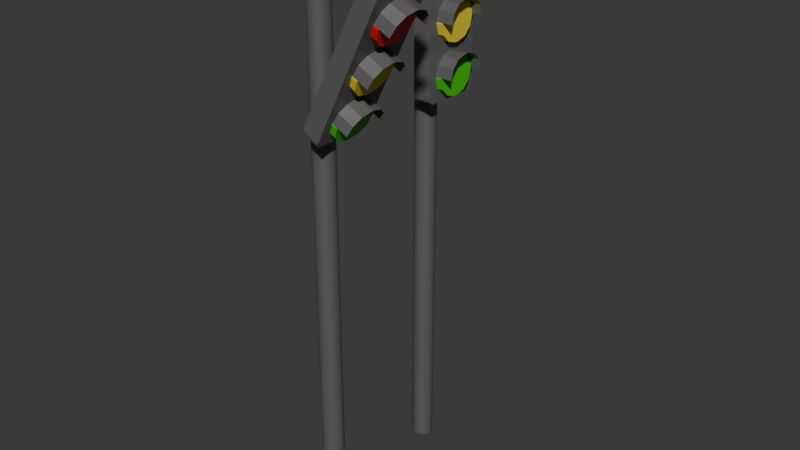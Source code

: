 # Source: traffic_light_1_2.blend  (saved by Blender 4.2.67; exported with 4.5.12 LTS)
import bpy
from mathutils import Matrix  # noqa: F401  (used for matrix-valued properties, if any)

bpy.ops.wm.read_factory_settings(use_empty=True)
scene = bpy.context.scene
scene.name = 'Scene'

# ---- collections
col_collection = bpy.data.collections.new('Collection'); scene.collection.children.link(col_collection)

# ---- materials (node trees are filled in below, after node groups)
mat_material_002 = bpy.data.materials.new('Material.002')
mat_material_003 = bpy.data.materials.new('Material.003')
mat_material_004 = bpy.data.materials.new('Material.004')
mat_material_005 = bpy.data.materials.new('Material.005')
mat_material_006 = bpy.data.materials.new('Material.006')
mat_material_007 = bpy.data.materials.new('Material.007')
mat_material_008 = bpy.data.materials.new('Material.008')
mat_material_009 = bpy.data.materials.new('Material.009')

# ---- material node trees
mat_material_002.use_nodes = True; mat_material_002.node_tree.nodes.clear()
_N = mat_material_002.node_tree.nodes; _L = mat_material_002.node_tree.links
n0 = _N.new('ShaderNodeBsdfPrincipled'); n0.name = 'Principled BSDF'; n0.location = (10, 300)
n0.inputs[0].default_value = (0.1348, 0.1348, 0.1348, 1.0)
n0.inputs[1].default_value = 0.2
n1 = _N.new('ShaderNodeOutputMaterial'); n1.name = 'Material Output'; n1.location = (300, 300)
_L.new(n0.outputs[0], n1.inputs[0])
n1.is_active_output = True
mat_material_003.use_nodes = True; mat_material_003.node_tree.nodes.clear()
_N = mat_material_003.node_tree.nodes; _L = mat_material_003.node_tree.links
n0 = _N.new('ShaderNodeBsdfPrincipled'); n0.name = 'Principled BSDF'; n0.location = (10, 300)
n0.inputs[0].default_value = (0.05212, 0.5306, 0.01256, 1.0)
n1 = _N.new('ShaderNodeOutputMaterial'); n1.name = 'Material Output'; n1.location = (300, 300)
_L.new(n0.outputs[0], n1.inputs[0])
n1.is_active_output = True
mat_material_004.use_nodes = True; mat_material_004.node_tree.nodes.clear()
_N = mat_material_004.node_tree.nodes; _L = mat_material_004.node_tree.links
n0 = _N.new('ShaderNodeBsdfPrincipled'); n0.name = 'Principled BSDF'; n0.location = (10, 300)
n0.inputs[0].default_value = (0.8002, 0.6385, 0.0425, 1.0)
n1 = _N.new('ShaderNodeOutputMaterial'); n1.name = 'Material Output'; n1.location = (300, 300)
_L.new(n0.outputs[0], n1.inputs[0])
n1.is_active_output = True
mat_material_005.use_nodes = True; mat_material_005.node_tree.nodes.clear()
_N = mat_material_005.node_tree.nodes; _L = mat_material_005.node_tree.links
n0 = _N.new('ShaderNodeBsdfPrincipled'); n0.name = 'Principled BSDF'; n0.location = (10, 300)
n0.inputs[0].default_value = (0.8003, 0.01398, 0.01473, 1.0)
n1 = _N.new('ShaderNodeOutputMaterial'); n1.name = 'Material Output'; n1.location = (300, 300)
_L.new(n0.outputs[0], n1.inputs[0])
n1.is_active_output = True
mat_material_006.use_nodes = True; mat_material_006.node_tree.nodes.clear()
_N = mat_material_006.node_tree.nodes; _L = mat_material_006.node_tree.links
n0 = _N.new('ShaderNodeBsdfPrincipled'); n0.name = 'Principled BSDF'; n0.location = (10, 300)
n0.inputs[0].default_value = (0.1348, 0.1348, 0.1348, 1.0)
n0.inputs[1].default_value = 0.2
n1 = _N.new('ShaderNodeOutputMaterial'); n1.name = 'Material Output'; n1.location = (300, 300)
_L.new(n0.outputs[0], n1.inputs[0])
n1.is_active_output = True
mat_material_007.use_nodes = True; mat_material_007.node_tree.nodes.clear()
_N = mat_material_007.node_tree.nodes; _L = mat_material_007.node_tree.links
n0 = _N.new('ShaderNodeBsdfPrincipled'); n0.name = 'Principled BSDF'; n0.location = (10, 300)
n0.inputs[0].default_value = (0.05212, 0.5306, 0.01256, 1.0)
n1 = _N.new('ShaderNodeOutputMaterial'); n1.name = 'Material Output'; n1.location = (300, 300)
_L.new(n0.outputs[0], n1.inputs[0])
n1.is_active_output = True
mat_material_008.use_nodes = True; mat_material_008.node_tree.nodes.clear()
_N = mat_material_008.node_tree.nodes; _L = mat_material_008.node_tree.links
n0 = _N.new('ShaderNodeBsdfPrincipled'); n0.name = 'Principled BSDF'; n0.location = (10, 300)
n0.inputs[0].default_value = (0.8002, 0.6385, 0.0425, 1.0)
n1 = _N.new('ShaderNodeOutputMaterial'); n1.name = 'Material Output'; n1.location = (300, 300)
_L.new(n0.outputs[0], n1.inputs[0])
n1.is_active_output = True
mat_material_009.use_nodes = True; mat_material_009.node_tree.nodes.clear()
_N = mat_material_009.node_tree.nodes; _L = mat_material_009.node_tree.links
n0 = _N.new('ShaderNodeBsdfPrincipled'); n0.name = 'Principled BSDF'; n0.location = (10, 300)
n0.inputs[0].default_value = (0.8003, 0.01398, 0.01473, 1.0)
n1 = _N.new('ShaderNodeOutputMaterial'); n1.name = 'Material Output'; n1.location = (300, 300)
_L.new(n0.outputs[0], n1.inputs[0])
n1.is_active_output = True

# ---- world
world_world = bpy.data.worlds.new('World'); scene.world = world_world
world_world.use_nodes = True; world_world.node_tree.nodes.clear()
_N = world_world.node_tree.nodes; _L = world_world.node_tree.links
n0 = _N.new('ShaderNodeOutputWorld'); n0.name = 'World Output'; n0.location = (300, 300)
n1 = _N.new('ShaderNodeBackground'); n1.name = 'Background'; n1.location = (10, 300)
n1.inputs[0].default_value = (0.05088, 0.05088, 0.05088, 1.0)
_L.new(n1.outputs[0], n0.inputs[0])
n0.is_active_output = True
world_world.color = (0.05088, 0.05088, 0.05088)
world_world.sun_shadow_jitter_overblur = 0.0

# ---- meshes
me_cylinder = bpy.data.meshes.new('Cylinder')
me_cylinder.from_pydata([(1.577e-08, -0.3024, -1.0), (1.577e-08, -0.3024, 9.519), (-0.05899, -0.2965, -1.0), (-0.05899, -0.2965, 9.519), (-0.1157, -0.2793, -1.0), (-0.1157, -0.2793, 9.519), (-0.168, -0.2514, -1.0), (-0.168, -0.2514, 9.519), (-0.2138, -0.2138, -1.0), (-0.2138, -0.2138, 9.519), (-0.2514, -0.168, -1.0), (-0.2514, -0.168, 9.519), (-0.2793, -0.1157, -1.0), (-0.2793, -0.1157, 9.519), (-0.2965, -0.05899, -1.0), (-0.2965, -0.05899, 9.519), (-0.3024, 2.426e-09, -1.0), (-0.3024, 2.426e-09, 9.519), (-0.2965, 0.05899, -1.0), (-0.2965, 0.05899, 9.519), (-0.2793, 0.1157, -1.0), (-0.2793, 0.1157, 9.519), (-0.2514, 0.168, -1.0), (-0.2514, 0.168, 9.519), (-0.2138, 0.2138, -1.0), (-0.2138, 0.2138, 9.519), (-0.168, 0.2514, -1.0), (-0.168, 0.2514, 9.519), (-0.1157, 0.2793, -1.0), (-0.1157, 0.2793, 9.519), (-0.05899, 0.2965, -1.0), (-0.05899, 0.2965, 9.519), (1.577e-08, 0.3024, -1.0), (1.577e-08, 0.3024, 9.519), (0.05899, 0.2965, -1.0), (0.05899, 0.2965, 9.519), (0.1157, 0.2793, -1.0), (0.1157, 0.2793, 9.519), (0.168, 0.2514, -1.0), (0.168, 0.2514, 9.519), (0.2138, 0.2138, -1.0), (0.2138, 0.2138, 9.519), (0.2514, 0.168, -1.0), (0.2514, 0.168, 9.519), (0.2793, 0.1157, -1.0), (0.2793, 0.1157, 9.519), (0.2965, 0.05899, -1.0), (0.2965, 0.05899, 9.519), (0.3024, 2.426e-09, -1.0), (0.3024, 2.426e-09, 9.519), (0.2965, -0.05899, -1.0), (0.2965, -0.05899, 9.519), (0.2793, -0.1157, -1.0), (0.2793, -0.1157, 9.519), (0.2514, -0.168, -1.0), (0.2514, -0.168, 9.519), (0.2138, -0.2138, -1.0), (0.2138, -0.2138, 9.519), (0.168, -0.2514, -1.0), (0.168, -0.2514, 9.519), (0.1157, -0.2793, -1.0), (0.1157, -0.2793, 9.519), (0.05899, -0.2965, -1.0), (0.05899, -0.2965, 9.519)], [], [(0, 1, 3, 2), (2, 3, 5, 4), (4, 5, 7, 6), (6, 7, 9, 8), (8, 9, 11, 10), (10, 11, 13, 12), (12, 13, 15, 14), (14, 15, 17, 16), (16, 17, 19, 18), (18, 19, 21, 20), (20, 21, 23, 22), (22, 23, 25, 24), (24, 25, 27, 26), (26, 27, 29, 28), (28, 29, 31, 30), (30, 31, 33, 32), (32, 33, 35, 34), (34, 35, 37, 36), (36, 37, 39, 38), (38, 39, 41, 40), (40, 41, 43, 42), (42, 43, 45, 44), (44, 45, 47, 46), (46, 47, 49, 48), (48, 49, 51, 50), (50, 51, 53, 52), (52, 53, 55, 54), (54, 55, 57, 56), (56, 57, 59, 58), (58, 59, 61, 60), (3, 1, 63, 61, 59, 57, 55, 53, 51, 49, 47, 45, 43, 41, 39, 37, 35, 33, 31, 29, 27, 25, 23, 21, 19, 17, 15, 13, 11, 9, 7, 5), (60, 61, 63, 62), (62, 63, 1, 0), (0, 2, 4, 6, 8, 10, 12, 14, 16, 18, 20, 22, 24, 26, 28, 30, 32, 34, 36, 38, 40, 42, 44, 46, 48, 50, 52, 54, 56, 58, 60, 62)])
_uv = me_cylinder.uv_layers.new(name='UVMap')
_uv.uv.foreach_set('vector', [1.0, 0.5, 1.0, 1.0, 0.9688, 1.0, 0.9688, 0.5, 0.9688, 0.5, 0.9688, 1.0, 0.9375, 1.0, 0.9375, 0.5, 0.9375, 0.5, 0.9375, 1.0, 0.9062, 1.0, 0.9062, 0.5, 0.9062, 0.5, 0.9062, 1.0, 0.875, 1.0, 0.875, 0.5, 0.875, 0.5, 0.875, 1.0, 0.8438, 1.0, 0.8438, 0.5, 0.8438, 0.5, 0.8438, 1.0, 0.8125, 1.0, 0.8125, 0.5, 0.8125, 0.5, 0.8125, 1.0, 0.7812, 1.0, 0.7812, 0.5, 0.7812, 0.5, 0.7812, 1.0, 0.75, 1.0, 0.75, 0.5, 0.75, 0.5, 0.75, 1.0, 0.7188, 1.0, 0.7188, 0.5, 0.7188, 0.5, 0.7188, 1.0, 0.6875, 1.0, 0.6875, 0.5, 0.6875, 0.5, 0.6875, 1.0, 0.6562, 1.0, 0.6562, 0.5, 0.6562, 0.5, 0.6562, 1.0, 0.625, 1.0, 0.625, 0.5, 0.625, 0.5, 0.625, 1.0, 0.5938, 1.0, 0.5938, 0.5, 0.5938, 0.5, 0.5938, 1.0, 0.5625, 1.0, 0.5625, 0.5, 0.5625, 0.5, 0.5625, 1.0, 0.5312, 1.0, 0.5312, 0.5, 0.5312, 0.5, 0.5312, 1.0, 0.5, 1.0, 0.5, 0.5, 0.5, 0.5, 0.5, 1.0, 0.4688, 1.0, 0.4688, 0.5, 0.4688, 0.5, 0.4688, 1.0, 0.4375, 1.0, 0.4375, 0.5, 0.4375, 0.5, 0.4375, 1.0, 0.4062, 1.0, 0.4062, 0.5, 0.4062, 0.5, 0.4062, 1.0, 0.375, 1.0, 0.375, 0.5, 0.375, 0.5, 0.375, 1.0, 0.3438, 1.0, 0.3438, 0.5, 0.3438, 0.5, 0.3438, 1.0, 0.3125, 1.0, 0.3125, 0.5, 0.3125, 0.5, 0.3125, 1.0, 0.2812, 1.0, 0.2812, 0.5, 0.2812, 0.5, 0.2812, 1.0, 0.25, 1.0, 0.25, 0.5, 0.25, 0.5, 0.25, 1.0, 0.2188, 1.0, 0.2188, 0.5, 0.2188, 0.5, 0.2188, 1.0, 0.1875, 1.0, 0.1875, 0.5, 0.1875, 0.5, 0.1875, 1.0, 0.1562, 1.0, 0.1562, 0.5, 0.1562, 0.5, 0.1562, 1.0, 0.125, 1.0, 0.125, 0.5, 0.125, 0.5, 0.125, 1.0, 0.09375, 1.0, 0.09375, 0.5, 0.09375, 0.5, 0.09375, 1.0, 0.0625, 1.0, 0.0625, 0.5, 0.2968, 0.4854, 0.25, 0.49, 0.2032, 0.4854, 0.1582, 0.4717, 0.1167, 0.4496, 0.08029, 0.4197, 0.05045, 0.3833, 0.02827, 0.3418, 0.01461, 0.2968, 0.01, 0.25, 0.01461, 0.2032, 0.02827, 0.1582, 0.05045, 0.1167, 0.08029, 0.08029, 0.1167, 0.05045, 0.1582, 0.02827, 0.2032, 0.01461, 0.25, 0.01, 0.2968, 0.01461, 0.3418, 0.02827, 0.3833, 0.05045, 0.4197, 0.08029, 0.4496, 0.1167, 0.4717, 0.1582, 0.4854, 0.2032, 0.49, 0.25, 0.4854, 0.2968, 0.4717, 0.3418, 0.4496, 0.3833, 0.4197, 0.4197, 0.3833, 0.4496, 0.3418, 0.4717, 0.0625, 0.5, 0.0625, 1.0, 0.03125, 1.0, 0.03125, 0.5, 0.03125, 0.5, 0.03125, 1.0, 0.0, 1.0, 0.0, 0.5, 0.75, 0.49, 0.7968, 0.4854, 0.8418, 0.4717, 0.8833, 0.4496, 0.9197, 0.4197, 0.9496, 0.3833, 0.9717, 0.3418, 0.9854, 0.2968, 0.99, 0.25, 0.9854, 0.2032, 0.9717, 0.1582, 0.9496, 0.1167, 0.9197, 0.08029, 0.8833, 0.05045, 0.8418, 0.02827, 0.7968, 0.01461, 0.75, 0.01, 0.7032, 0.01461, 0.6582, 0.02827, 0.6167, 0.05045, 0.5803, 0.08029, 0.5504, 0.1167, 0.5283, 0.1582, 0.5146, 0.2032, 0.51, 0.25, 0.5146, 0.2968, 0.5283, 0.3418, 0.5504, 0.3833, 0.5803, 0.4197, 0.6167, 0.4496, 0.6582, 0.4717, 0.7032, 0.4854])
me_cylinder.materials.append(mat_material_002)
me_cylinder.update()
me_cube_002 = bpy.data.meshes.new('Cube.002')
me_cube_002.from_pydata([(-0.08545, -0.2246, -0.498), (-0.08545, -0.7019, -0.0207), (-0.08545, -0.4632, -0.4341), (-0.08545, -0.6379, -0.2594), (-0.08545, -0.7019, 0.0207), (-0.08545, -0.2246, 0.498), (-0.08545, -0.6379, 0.2594), (-0.08545, -0.4632, 0.4341), (-0.08545, 0.3297, -0.0207), (-0.08545, -0.1476, -0.498), (-0.08545, 0.2657, -0.2594), (-0.08545, 0.09104, -0.4341), (-0.08545, -0.1476, 0.498), (-0.08545, 0.3297, 0.0207), (-0.08545, 0.09104, 0.4341), (-0.08545, 0.2657, 0.2594), (0.08545, -0.7019, -0.0207), (0.08545, -0.2246, -0.498), (0.08545, -0.6379, -0.2594), (0.08545, -0.4632, -0.4341), (0.08545, -0.2246, 0.498), (0.08545, -0.7019, 0.0207), (0.08545, -0.4632, 0.4341), (0.08545, -0.6379, 0.2594), (0.08545, -0.1476, -0.498), (0.08545, 0.3297, -0.0207), (0.08545, 0.09104, -0.4341), (0.08545, 0.2657, -0.2594), (0.08545, 0.3297, 0.0207), (0.08545, -0.1476, 0.498), (0.08545, 0.2657, 0.2594), (0.08545, 0.09104, 0.4341), (0.3484, -0.2246, 0.498), (0.3484, -0.7019, 0.0207), (0.3484, -0.4632, 0.4341), (0.3484, -0.6379, 0.2594), (0.3484, 0.3297, 0.0207), (0.3484, -0.1476, 0.498), (0.3484, 0.2657, 0.2594), (0.3484, 0.09104, 0.4341), (0.3483, -0.2246, 0.498), (0.3483, -0.7019, 0.0207), (0.3483, -0.4632, 0.4341), (0.3483, -0.6379, 0.2594), (0.3483, 0.3297, 0.0207), (0.3483, -0.1476, 0.498), (0.3483, 0.2657, 0.2594), (0.3483, 0.09104, 0.4341), (-0.08545, -0.2246, 0.6972), (-0.08545, -0.7019, 1.175), (-0.08545, -0.4632, 0.7612), (-0.08545, -0.6379, 0.9359), (-0.08545, -0.7019, 1.216), (-0.08545, -0.2246, 1.693), (-0.08545, -0.6379, 1.455), (-0.08545, -0.4632, 1.629), (-0.08545, 0.3297, 1.175), (-0.08545, -0.1476, 0.6972), (-0.08545, 0.2657, 0.9359), (-0.08545, 0.09104, 0.7612), (-0.08545, -0.1476, 1.693), (-0.08545, 0.3297, 1.216), (-0.08545, 0.09104, 1.629), (-0.08545, 0.2657, 1.455), (0.08545, -0.7019, 1.175), (0.08545, -0.2246, 0.6972), (0.08545, -0.6379, 0.9359), (0.08545, -0.4632, 0.7612), (0.08545, -0.2246, 1.693), (0.08545, -0.7019, 1.216), (0.08545, -0.4632, 1.629), (0.08545, -0.6379, 1.455), (0.08545, -0.1476, 0.6972), (0.08545, 0.3297, 1.175), (0.08545, 0.09104, 0.7612), (0.08545, 0.2657, 0.9359), (0.08545, 0.3297, 1.216), (0.08545, -0.1476, 1.693), (0.08545, 0.2657, 1.455), (0.08545, 0.09104, 1.629), (0.3484, -0.2246, 1.693), (0.3484, -0.7019, 1.216), (0.3484, -0.4632, 1.629), (0.3484, -0.6379, 1.455), (0.3484, 0.3297, 1.216), (0.3484, -0.1476, 1.693), (0.3484, 0.2657, 1.455), (0.3484, 0.09104, 1.629), (0.3483, -0.2246, 1.693), (0.3483, -0.7019, 1.216), (0.3483, -0.4632, 1.629), (0.3483, -0.6379, 1.455), (0.3483, 0.3297, 1.216), (0.3483, -0.1476, 1.693), (0.3483, 0.2657, 1.455), (0.3483, 0.09104, 1.629), (-0.08545, -0.2246, 1.892), (-0.08545, -0.7019, 2.37), (-0.08545, -0.4632, 1.956), (-0.08545, -0.6379, 2.131), (-0.08545, -0.7019, 2.411), (-0.08545, -0.2246, 2.888), (-0.08545, -0.6379, 2.65), (-0.08545, -0.4632, 2.824), (-0.08545, 0.3297, 2.37), (-0.08545, -0.1476, 1.892), (-0.08545, 0.2657, 2.131), (-0.08545, 0.09104, 1.956), (-0.08545, -0.1476, 2.888), (-0.08545, 0.3297, 2.411), (-0.08545, 0.09104, 2.824), (-0.08545, 0.2657, 2.65), (0.08545, -0.7019, 2.37), (0.08545, -0.2246, 1.892), (0.08545, -0.6379, 2.131), (0.08545, -0.4632, 1.956), (0.08545, -0.2246, 2.888), (0.08545, -0.7019, 2.411), (0.08545, -0.4632, 2.824), (0.08545, -0.6379, 2.65), (0.08545, -0.1476, 1.892), (0.08545, 0.3297, 2.37), (0.08545, 0.09104, 1.956), (0.08545, 0.2657, 2.131), (0.08545, 0.3297, 2.411), (0.08545, -0.1476, 2.888), (0.08545, 0.2657, 2.65), (0.08545, 0.09104, 2.824), (0.3484, -0.2246, 2.888), (0.3484, -0.7019, 2.411), (0.3484, -0.4632, 2.824), (0.3484, -0.6379, 2.65), (0.3484, 0.3297, 2.411), (0.3484, -0.1476, 2.888), (0.3484, 0.2657, 2.65), (0.3484, 0.09104, 2.824), (0.3483, -0.2246, 2.888), (0.3483, -0.7019, 2.411), (0.3483, -0.4632, 2.824), (0.3483, -0.6379, 2.65), (0.3483, 0.3297, 2.411), (0.3483, -0.1476, 2.888), (0.3483, 0.2657, 2.65), (0.3483, 0.09104, 2.824), (-0.4937, -0.7832, -0.5708), (-0.4937, -0.9012, -0.4527), (-0.4937, -0.8422, -0.5549), (-0.4937, -0.8854, -0.5117), (-0.4937, -0.9012, 2.975), (-0.4937, -0.7832, 3.093), (-0.4937, -0.8854, 3.034), (-0.4937, -0.8422, 3.077), (-0.4937, 0.5588, -0.4527), (-0.4937, 0.4407, -0.5708), (-0.4937, 0.543, -0.5117), (-0.4937, 0.4998, -0.5549), (-0.4937, 0.4407, 3.093), (-0.4937, 0.5588, 2.975), (-0.4937, 0.4998, 3.077), (-0.4937, 0.543, 3.034), (-0.06094, -0.9012, -0.4527), (-0.06094, -0.7832, -0.5708), (-0.06094, -0.8854, -0.5117), (-0.06094, -0.8422, -0.5549), (-0.06094, -0.7832, 3.093), (-0.06094, -0.9012, 2.975), (-0.06094, -0.8422, 3.077), (-0.06094, -0.8854, 3.034), (-0.06094, 0.4407, -0.5708), (-0.06094, 0.5588, -0.4527), (-0.06094, 0.4998, -0.5549), (-0.06094, 0.543, -0.5117), (-0.06094, 0.5588, 2.975), (-0.06094, 0.4407, 3.093), (-0.06094, 0.543, 3.034), (-0.06094, 0.4998, 3.077), (-2.007, 0.05367, 2.043), (-0.3427, 0.05367, 2.871), (-1.99, 0.04979, 2.008), (-0.3251, 0.04979, 2.836), (-1.973, 0.0383, 1.974), (-0.3083, 0.03829, 2.802), (-1.957, 0.01963, 1.943), (-0.2927, 0.01963, 2.771), (-1.944, -0.005486, 1.915), (-0.2791, -0.005486, 2.744), (-1.933, -0.03609, 1.893), (-0.2679, -0.03609, 2.721), (-1.924, -0.07101, 1.876), (-0.2596, -0.07101, 2.704), (-1.919, -0.1089, 1.866), (-0.2545, -0.1089, 2.694), (-1.917, -0.1483, 1.862), (-0.2527, -0.1483, 2.691), (-1.919, -0.1877, 1.866), (-0.2545, -0.1877, 2.694), (-1.924, -0.2256, 1.876), (-0.2596, -0.2256, 2.704), (-1.933, -0.2605, 1.893), (-0.2679, -0.2605, 2.721), (-1.944, -0.2911, 1.915), (-0.2791, -0.2911, 2.744), (-1.957, -0.3162, 1.943), (-0.2927, -0.3162, 2.771), (-1.973, -0.3349, 1.974), (-0.3083, -0.3349, 2.802), (-1.99, -0.3464, 2.008), (-0.3251, -0.3464, 2.836), (-2.007, -0.3503, 2.043), (-0.3427, -0.3503, 2.871), (-2.025, -0.3464, 2.079), (-0.3602, -0.3464, 2.907), (-2.042, -0.3349, 2.112), (-0.3771, -0.3349, 2.941), (-2.057, -0.3162, 2.144), (-0.3927, -0.3162, 2.972), (-2.071, -0.2911, 2.171), (-0.4063, -0.2911, 2.999), (-2.082, -0.2605, 2.194), (-0.4175, -0.2605, 3.022), (-2.09, -0.2256, 2.21), (-0.4258, -0.2256, 3.038), (-2.096, -0.1877, 2.221), (-0.4309, -0.1877, 3.049), (-2.097, -0.1483, 2.224), (-0.4327, -0.1483, 3.052), (-2.096, -0.1089, 2.221), (-0.4309, -0.1089, 3.049), (-2.09, -0.07101, 2.21), (-0.4258, -0.07101, 3.038), (-2.082, -0.03609, 2.194), (-0.4175, -0.03609, 3.022), (-2.071, -0.005486, 2.171), (-0.4063, -0.005486, 2.999), (-2.057, 0.01963, 2.144), (-0.3927, 0.01963, 2.972), (-2.042, 0.0383, 2.112), (-0.3771, 0.03829, 2.941), (-2.025, 0.04979, 2.079), (-0.3602, 0.04979, 2.907)], [], [(16, 21, 4, 1), (24, 26, 27, 25, 28, 30, 31, 29, 20, 22, 23, 21, 16, 18, 19, 17), (29, 12, 5, 20), (0, 2, 3, 1, 4, 6, 7, 5, 12, 14, 15, 13, 8, 10, 11, 9), (8, 13, 28, 25), (24, 9, 11, 26), (26, 11, 10, 27), (27, 10, 8, 25), (12, 29, 31, 14), (14, 31, 30, 15), (15, 30, 28, 13), (0, 17, 19, 2), (2, 19, 18, 3), (3, 18, 16, 1), (20, 5, 7, 22), (22, 7, 6, 23), (23, 6, 4, 21), (9, 24, 17, 0), (29, 20, 32, 37), (28, 30, 38, 36), (22, 23, 35, 34), (31, 29, 37, 39), (20, 22, 34, 32), (23, 21, 33, 35), (30, 31, 39, 38), (35, 33, 41, 43), (32, 34, 42, 40), (38, 39, 47, 46), (37, 32, 40, 45), (34, 35, 43, 42), (36, 38, 46, 44), (39, 37, 45, 47), (64, 69, 52, 49), (72, 74, 75, 73, 76, 78, 79, 77, 68, 70, 71, 69, 64, 66, 67, 65), (77, 60, 53, 68), (48, 50, 51, 49, 52, 54, 55, 53, 60, 62, 63, 61, 56, 58, 59, 57), (56, 61, 76, 73), (72, 57, 59, 74), (74, 59, 58, 75), (75, 58, 56, 73), (60, 77, 79, 62), (62, 79, 78, 63), (63, 78, 76, 61), (48, 65, 67, 50), (50, 67, 66, 51), (51, 66, 64, 49), (68, 53, 55, 70), (70, 55, 54, 71), (71, 54, 52, 69), (57, 72, 65, 48), (77, 68, 80, 85), (76, 78, 86, 84), (70, 71, 83, 82), (79, 77, 85, 87), (68, 70, 82, 80), (71, 69, 81, 83), (78, 79, 87, 86), (83, 81, 89, 91), (80, 82, 90, 88), (86, 87, 95, 94), (85, 80, 88, 93), (82, 83, 91, 90), (84, 86, 94, 92), (87, 85, 93, 95), (112, 117, 100, 97), (120, 122, 123, 121, 124, 126, 127, 125, 116, 118, 119, 117, 112, 114, 115, 113), (125, 108, 101, 116), (96, 98, 99, 97, 100, 102, 103, 101, 108, 110, 111, 109, 104, 106, 107, 105), (104, 109, 124, 121), (120, 105, 107, 122), (122, 107, 106, 123), (123, 106, 104, 121), (108, 125, 127, 110), (110, 127, 126, 111), (111, 126, 124, 109), (96, 113, 115, 98), (98, 115, 114, 99), (99, 114, 112, 97), (116, 101, 103, 118), (118, 103, 102, 119), (119, 102, 100, 117), (105, 120, 113, 96), (125, 116, 128, 133), (124, 126, 134, 132), (118, 119, 131, 130), (127, 125, 133, 135), (116, 118, 130, 128), (119, 117, 129, 131), (126, 127, 135, 134), (131, 129, 137, 139), (128, 130, 138, 136), (134, 135, 143, 142), (133, 128, 136, 141), (130, 131, 139, 138), (132, 134, 142, 140), (135, 133, 141, 143), (160, 165, 148, 145), (168, 170, 171, 169, 172, 174, 175, 173, 164, 166, 167, 165, 160, 162, 163, 161), (173, 156, 149, 164), (144, 146, 147, 145, 148, 150, 151, 149, 156, 158, 159, 157, 152, 154, 155, 153), (152, 157, 172, 169), (168, 153, 155, 170), (170, 155, 154, 171), (171, 154, 152, 169), (156, 173, 175, 158), (158, 175, 174, 159), (159, 174, 172, 157), (144, 161, 163, 146), (146, 163, 162, 147), (147, 162, 160, 145), (164, 149, 151, 166), (166, 151, 150, 167), (167, 150, 148, 165), (153, 168, 161, 144), (176, 177, 179, 178), (178, 179, 181, 180), (180, 181, 183, 182), (182, 183, 185, 184), (184, 185, 187, 186), (186, 187, 189, 188), (188, 189, 191, 190), (190, 191, 193, 192), (192, 193, 195, 194), (194, 195, 197, 196), (196, 197, 199, 198), (198, 199, 201, 200), (200, 201, 203, 202), (202, 203, 205, 204), (204, 205, 207, 206), (206, 207, 209, 208), (208, 209, 211, 210), (210, 211, 213, 212), (212, 213, 215, 214), (214, 215, 217, 216), (216, 217, 219, 218), (218, 219, 221, 220), (220, 221, 223, 222), (222, 223, 225, 224), (224, 225, 227, 226), (226, 227, 229, 228), (228, 229, 231, 230), (230, 231, 233, 232), (232, 233, 235, 234), (234, 235, 237, 236), (179, 177, 239, 237, 235, 233, 231, 229, 227, 225, 223, 221, 219, 217, 215, 213, 211, 209, 207, 205, 203, 201, 199, 197, 195, 193, 191, 189, 187, 185, 183, 181), (236, 237, 239, 238), (238, 239, 177, 176), (176, 178, 180, 182, 184, 186, 188, 190, 192, 194, 196, 198, 200, 202, 204, 206, 208, 210, 212, 214, 216, 218, 220, 222, 224, 226, 228, 230, 232, 234, 236, 238)])
me_cube_002.polygons.foreach_set('material_index', [1, 1, 0, 0, 1, 1, 1, 1, 0, 0, 0, 1, 1, 1, 0, 0, 0, 1, 0, 0, 0, 0, 0, 0, 0, 0, 0, 0, 0, 0, 0, 0, 2, 2, 0, 0, 2, 2, 2, 2, 0, 0, 0, 2, 2, 2, 0, 0, 0, 2, 0, 0, 0, 0, 0, 0, 0, 0, 0, 0, 0, 0, 0, 0, 3, 3, 0, 0, 3, 3, 3, 3, 0, 0, 0, 3, 3, 3, 0, 0, 0, 3, 0, 0, 0, 0, 0, 0, 0, 0, 0, 0, 0, 0, 0, 0, 0, 0, 0, 0, 0, 0, 0, 0, 0, 0, 0, 0, 0, 0, 0, 0, 0, 0, 0, 0, 0, 0, 0, 0, 0, 0, 0, 0, 0, 0, 0, 0, 0, 0, 0, 0, 0, 0, 0, 0, 0, 0, 0, 0, 0, 0, 0, 0, 0, 0, 0, 0])
_uv = me_cube_002.uv_layers.new(name='UVMap')
_uv.uv.foreach_set('vector', [0.4948, 0.75, 0.5052, 0.75, 0.5052, 1.0, 0.4948, 1.0, 0.375, 0.6157, 0.3911, 0.5578, 0.4349, 0.5155, 0.4948, 0.5, 0.5052, 0.5, 0.5651, 0.5155, 0.6089, 0.5578, 0.625, 0.6157, 0.625, 0.6343, 0.6089, 0.6922, 0.5651, 0.7345, 0.5052, 0.75, 0.4948, 0.75, 0.4349, 0.7345, 0.3911, 0.6922, 0.375, 0.6343, 0.625, 0.6157, 0.875, 0.6157, 0.875, 0.6343, 0.625, 0.6343, 0.375, 0.1157, 0.3911, 0.05784, 0.4349, 0.0155, 0.4948, 0.0, 0.5052, 0.0, 0.5651, 0.0155, 0.6089, 0.05784, 0.625, 0.1157, 0.625, 0.1343, 0.6089, 0.1922, 0.5651, 0.2345, 0.5052, 0.25, 0.4948, 0.25, 0.4349, 0.2345, 0.3911, 0.1922, 0.375, 0.1343, 0.4948, 0.25, 0.5052, 0.25, 0.5052, 0.5, 0.4948, 0.5, 0.375, 0.6157, 0.125, 0.6157, 0.125, 0.5578, 0.375, 0.5578, 0.375, 0.5578, 0.125, 0.5578, 0.125, 0.5, 0.375, 0.5, 0.375, 0.5, 0.375, 0.25, 0.4948, 0.25, 0.4948, 0.5, 0.875, 0.6157, 0.625, 0.6157, 0.625, 0.5, 0.875, 0.5, 0.625, 0.25, 0.625, 0.5, 0.5651, 0.5, 0.5651, 0.25, 0.5651, 0.25, 0.5651, 0.5, 0.5052, 0.5, 0.5052, 0.25, 0.125, 0.6343, 0.375, 0.6343, 0.375, 0.6922, 0.125, 0.6922, 0.125, 0.6922, 0.375, 0.6922, 0.375, 0.75, 0.125, 0.75, 0.375, 1.0, 0.375, 0.75, 0.4948, 0.75, 0.4948, 1.0, 0.625, 0.6343, 0.875, 0.6343, 0.875, 0.75, 0.625, 0.75, 0.625, 0.75, 0.625, 1.0, 0.5651, 1.0, 0.5651, 0.75, 0.5651, 0.75, 0.5651, 1.0, 0.5052, 1.0, 0.5052, 0.75, 0.125, 0.6157, 0.375, 0.6157, 0.375, 0.6343, 0.125, 0.6343, 0.625, 0.6157, 0.625, 0.6343, 0.625, 0.6343, 0.625, 0.6157, 0.5052, 0.5, 0.5651, 0.5155, 0.5651, 0.5155, 0.5052, 0.5, 0.6089, 0.6922, 0.5651, 0.7345, 0.5651, 0.7345, 0.6089, 0.6922, 0.6089, 0.5578, 0.625, 0.6157, 0.625, 0.6157, 0.6089, 0.5578, 0.625, 0.6343, 0.6089, 0.6922, 0.6089, 0.6922, 0.625, 0.6343, 0.5651, 0.7345, 0.5052, 0.75, 0.5052, 0.75, 0.5651, 0.7345, 0.5651, 0.5155, 0.6089, 0.5578, 0.6089, 0.5578, 0.5651, 0.5155, 0.5651, 0.7345, 0.5052, 0.75, 0.5052, 0.75, 0.5651, 0.7345, 0.625, 0.6343, 0.6089, 0.6922, 0.6089, 0.6922, 0.625, 0.6343, 0.5651, 0.5155, 0.6089, 0.5578, 0.6089, 0.5578, 0.5651, 0.5155, 0.625, 0.6157, 0.625, 0.6343, 0.625, 0.6343, 0.625, 0.6157, 0.6089, 0.6922, 0.5651, 0.7345, 0.5651, 0.7345, 0.6089, 0.6922, 0.5052, 0.5, 0.5651, 0.5155, 0.5651, 0.5155, 0.5052, 0.5, 0.6089, 0.5578, 0.625, 0.6157, 0.625, 0.6157, 0.6089, 0.5578, 0.4948, 0.75, 0.5052, 0.75, 0.5052, 1.0, 0.4948, 1.0, 0.375, 0.6157, 0.3911, 0.5578, 0.4349, 0.5155, 0.4948, 0.5, 0.5052, 0.5, 0.5651, 0.5155, 0.6089, 0.5578, 0.625, 0.6157, 0.625, 0.6343, 0.6089, 0.6922, 0.5651, 0.7345, 0.5052, 0.75, 0.4948, 0.75, 0.4349, 0.7345, 0.3911, 0.6922, 0.375, 0.6343, 0.625, 0.6157, 0.875, 0.6157, 0.875, 0.6343, 0.625, 0.6343, 0.375, 0.1157, 0.3911, 0.05784, 0.4349, 0.0155, 0.4948, 0.0, 0.5052, 0.0, 0.5651, 0.0155, 0.6089, 0.05784, 0.625, 0.1157, 0.625, 0.1343, 0.6089, 0.1922, 0.5651, 0.2345, 0.5052, 0.25, 0.4948, 0.25, 0.4349, 0.2345, 0.3911, 0.1922, 0.375, 0.1343, 0.4948, 0.25, 0.5052, 0.25, 0.5052, 0.5, 0.4948, 0.5, 0.375, 0.6157, 0.125, 0.6157, 0.125, 0.5578, 0.375, 0.5578, 0.375, 0.5578, 0.125, 0.5578, 0.125, 0.5, 0.375, 0.5, 0.375, 0.5, 0.375, 0.25, 0.4948, 0.25, 0.4948, 0.5, 0.875, 0.6157, 0.625, 0.6157, 0.625, 0.5, 0.875, 0.5, 0.625, 0.25, 0.625, 0.5, 0.5651, 0.5, 0.5651, 0.25, 0.5651, 0.25, 0.5651, 0.5, 0.5052, 0.5, 0.5052, 0.25, 0.125, 0.6343, 0.375, 0.6343, 0.375, 0.6922, 0.125, 0.6922, 0.125, 0.6922, 0.375, 0.6922, 0.375, 0.75, 0.125, 0.75, 0.375, 1.0, 0.375, 0.75, 0.4948, 0.75, 0.4948, 1.0, 0.625, 0.6343, 0.875, 0.6343, 0.875, 0.75, 0.625, 0.75, 0.625, 0.75, 0.625, 1.0, 0.5651, 1.0, 0.5651, 0.75, 0.5651, 0.75, 0.5651, 1.0, 0.5052, 1.0, 0.5052, 0.75, 0.125, 0.6157, 0.375, 0.6157, 0.375, 0.6343, 0.125, 0.6343, 0.625, 0.6157, 0.625, 0.6343, 0.625, 0.6343, 0.625, 0.6157, 0.5052, 0.5, 0.5651, 0.5155, 0.5651, 0.5155, 0.5052, 0.5, 0.6089, 0.6922, 0.5651, 0.7345, 0.5651, 0.7345, 0.6089, 0.6922, 0.6089, 0.5578, 0.625, 0.6157, 0.625, 0.6157, 0.6089, 0.5578, 0.625, 0.6343, 0.6089, 0.6922, 0.6089, 0.6922, 0.625, 0.6343, 0.5651, 0.7345, 0.5052, 0.75, 0.5052, 0.75, 0.5651, 0.7345, 0.5651, 0.5155, 0.6089, 0.5578, 0.6089, 0.5578, 0.5651, 0.5155, 0.5651, 0.7345, 0.5052, 0.75, 0.5052, 0.75, 0.5651, 0.7345, 0.625, 0.6343, 0.6089, 0.6922, 0.6089, 0.6922, 0.625, 0.6343, 0.5651, 0.5155, 0.6089, 0.5578, 0.6089, 0.5578, 0.5651, 0.5155, 0.625, 0.6157, 0.625, 0.6343, 0.625, 0.6343, 0.625, 0.6157, 0.6089, 0.6922, 0.5651, 0.7345, 0.5651, 0.7345, 0.6089, 0.6922, 0.5052, 0.5, 0.5651, 0.5155, 0.5651, 0.5155, 0.5052, 0.5, 0.6089, 0.5578, 0.625, 0.6157, 0.625, 0.6157, 0.6089, 0.5578, 0.4948, 0.75, 0.5052, 0.75, 0.5052, 1.0, 0.4948, 1.0, 0.375, 0.6157, 0.3911, 0.5578, 0.4349, 0.5155, 0.4948, 0.5, 0.5052, 0.5, 0.5651, 0.5155, 0.6089, 0.5578, 0.625, 0.6157, 0.625, 0.6343, 0.6089, 0.6922, 0.5651, 0.7345, 0.5052, 0.75, 0.4948, 0.75, 0.4349, 0.7345, 0.3911, 0.6922, 0.375, 0.6343, 0.625, 0.6157, 0.875, 0.6157, 0.875, 0.6343, 0.625, 0.6343, 0.375, 0.1157, 0.3911, 0.05784, 0.4349, 0.0155, 0.4948, 0.0, 0.5052, 0.0, 0.5651, 0.0155, 0.6089, 0.05784, 0.625, 0.1157, 0.625, 0.1343, 0.6089, 0.1922, 0.5651, 0.2345, 0.5052, 0.25, 0.4948, 0.25, 0.4349, 0.2345, 0.3911, 0.1922, 0.375, 0.1343, 0.4948, 0.25, 0.5052, 0.25, 0.5052, 0.5, 0.4948, 0.5, 0.375, 0.6157, 0.125, 0.6157, 0.125, 0.5578, 0.375, 0.5578, 0.375, 0.5578, 0.125, 0.5578, 0.125, 0.5, 0.375, 0.5, 0.375, 0.5, 0.375, 0.25, 0.4948, 0.25, 0.4948, 0.5, 0.875, 0.6157, 0.625, 0.6157, 0.625, 0.5, 0.875, 0.5, 0.625, 0.25, 0.625, 0.5, 0.5651, 0.5, 0.5651, 0.25, 0.5651, 0.25, 0.5651, 0.5, 0.5052, 0.5, 0.5052, 0.25, 0.125, 0.6343, 0.375, 0.6343, 0.375, 0.6922, 0.125, 0.6922, 0.125, 0.6922, 0.375, 0.6922, 0.375, 0.75, 0.125, 0.75, 0.375, 1.0, 0.375, 0.75, 0.4948, 0.75, 0.4948, 1.0, 0.625, 0.6343, 0.875, 0.6343, 0.875, 0.75, 0.625, 0.75, 0.625, 0.75, 0.625, 1.0, 0.5651, 1.0, 0.5651, 0.75, 0.5651, 0.75, 0.5651, 1.0, 0.5052, 1.0, 0.5052, 0.75, 0.125, 0.6157, 0.375, 0.6157, 0.375, 0.6343, 0.125, 0.6343, 0.625, 0.6157, 0.625, 0.6343, 0.625, 0.6343, 0.625, 0.6157, 0.5052, 0.5, 0.5651, 0.5155, 0.5651, 0.5155, 0.5052, 0.5, 0.6089, 0.6922, 0.5651, 0.7345, 0.5651, 0.7345, 0.6089, 0.6922, 0.6089, 0.5578, 0.625, 0.6157, 0.625, 0.6157, 0.6089, 0.5578, 0.625, 0.6343, 0.6089, 0.6922, 0.6089, 0.6922, 0.625, 0.6343, 0.5651, 0.7345, 0.5052, 0.75, 0.5052, 0.75, 0.5651, 0.7345, 0.5651, 0.5155, 0.6089, 0.5578, 0.6089, 0.5578, 0.5651, 0.5155, 0.5651, 0.7345, 0.5052, 0.75, 0.5052, 0.75, 0.5651, 0.7345, 0.625, 0.6343, 0.6089, 0.6922, 0.6089, 0.6922, 0.625, 0.6343, 0.5651, 0.5155, 0.6089, 0.5578, 0.6089, 0.5578, 0.5651, 0.5155, 0.625, 0.6157, 0.625, 0.6343, 0.625, 0.6343, 0.625, 0.6157, 0.6089, 0.6922, 0.5651, 0.7345, 0.5651, 0.7345, 0.6089, 0.6922, 0.5052, 0.5, 0.5651, 0.5155, 0.5651, 0.5155, 0.5052, 0.5, 0.6089, 0.5578, 0.625, 0.6157, 0.625, 0.6157, 0.6089, 0.5578, 0.3831, 0.75, 0.6169, 0.75, 0.6169, 1.0, 0.3831, 1.0, 0.375, 0.5202, 0.3761, 0.5101, 0.379, 0.5027, 0.3831, 0.5, 0.6169, 0.5, 0.621, 0.5027, 0.6239, 0.5101, 0.625, 0.5202, 0.625, 0.7298, 0.6239, 0.7399, 0.621, 0.7473, 0.6169, 0.75, 0.3831, 0.75, 0.379, 0.7473, 0.3761, 0.7399, 0.375, 0.7298, 0.625, 0.5202, 0.875, 0.5202, 0.875, 0.7298, 0.625, 0.7298, 0.375, 0.02022, 0.3761, 0.01011, 0.379, 0.002708, 0.3831, 0.0, 0.6169, 0.0, 0.621, 0.002708, 0.6239, 0.01011, 0.625, 0.02022, 0.625, 0.2298, 0.6239, 0.2399, 0.621, 0.2473, 0.6169, 0.25, 0.3831, 0.25, 0.379, 0.2473, 0.3761, 0.2399, 0.375, 0.2298, 0.3831, 0.25, 0.6169, 0.25, 0.6169, 0.5, 0.3831, 0.5, 0.375, 0.5202, 0.125, 0.5202, 0.125, 0.5101, 0.375, 0.5101, 0.375, 0.5101, 0.125, 0.5101, 0.125, 0.5, 0.375, 0.5, 0.375, 0.5, 0.375, 0.25, 0.3831, 0.25, 0.3831, 0.5, 0.875, 0.5202, 0.625, 0.5202, 0.625, 0.5, 0.875, 0.5, 0.625, 0.25, 0.625, 0.5, 0.621, 0.5, 0.621, 0.25, 0.621, 0.25, 0.621, 0.5, 0.6169, 0.5, 0.6169, 0.25, 0.125, 0.7298, 0.375, 0.7298, 0.375, 0.7399, 0.125, 0.7399, 0.125, 0.7399, 0.375, 0.7399, 0.375, 0.75, 0.125, 0.75, 0.375, 1.0, 0.375, 0.75, 0.3831, 0.75, 0.3831, 1.0, 0.625, 0.7298, 0.875, 0.7298, 0.875, 0.75, 0.625, 0.75, 0.625, 0.75, 0.625, 1.0, 0.621, 1.0, 0.621, 0.75, 0.621, 0.75, 0.621, 1.0, 0.6169, 1.0, 0.6169, 0.75, 0.125, 0.5202, 0.375, 0.5202, 0.375, 0.7298, 0.125, 0.7298, 1.0, 0.5, 1.0, 1.0, 0.9688, 1.0, 0.9688, 0.5, 0.9688, 0.5, 0.9688, 1.0, 0.9375, 1.0, 0.9375, 0.5, 0.9375, 0.5, 0.9375, 1.0, 0.9062, 1.0, 0.9062, 0.5, 0.9062, 0.5, 0.9062, 1.0, 0.875, 1.0, 0.875, 0.5, 0.875, 0.5, 0.875, 1.0, 0.8438, 1.0, 0.8438, 0.5, 0.8438, 0.5, 0.8438, 1.0, 0.8125, 1.0, 0.8125, 0.5, 0.8125, 0.5, 0.8125, 1.0, 0.7812, 1.0, 0.7812, 0.5, 0.7812, 0.5, 0.7812, 1.0, 0.75, 1.0, 0.75, 0.5, 0.75, 0.5, 0.75, 1.0, 0.7188, 1.0, 0.7188, 0.5, 0.7188, 0.5, 0.7188, 1.0, 0.6875, 1.0, 0.6875, 0.5, 0.6875, 0.5, 0.6875, 1.0, 0.6562, 1.0, 0.6562, 0.5, 0.6562, 0.5, 0.6562, 1.0, 0.625, 1.0, 0.625, 0.5, 0.625, 0.5, 0.625, 1.0, 0.5938, 1.0, 0.5938, 0.5, 0.5938, 0.5, 0.5938, 1.0, 0.5625, 1.0, 0.5625, 0.5, 0.5625, 0.5, 0.5625, 1.0, 0.5312, 1.0, 0.5312, 0.5, 0.5312, 0.5, 0.5312, 1.0, 0.5, 1.0, 0.5, 0.5, 0.5, 0.5, 0.5, 1.0, 0.4688, 1.0, 0.4688, 0.5, 0.4688, 0.5, 0.4688, 1.0, 0.4375, 1.0, 0.4375, 0.5, 0.4375, 0.5, 0.4375, 1.0, 0.4062, 1.0, 0.4062, 0.5, 0.4062, 0.5, 0.4062, 1.0, 0.375, 1.0, 0.375, 0.5, 0.375, 0.5, 0.375, 1.0, 0.3438, 1.0, 0.3438, 0.5, 0.3438, 0.5, 0.3438, 1.0, 0.3125, 1.0, 0.3125, 0.5, 0.3125, 0.5, 0.3125, 1.0, 0.2812, 1.0, 0.2812, 0.5, 0.2812, 0.5, 0.2812, 1.0, 0.25, 1.0, 0.25, 0.5, 0.25, 0.5, 0.25, 1.0, 0.2188, 1.0, 0.2188, 0.5, 0.2188, 0.5, 0.2188, 1.0, 0.1875, 1.0, 0.1875, 0.5, 0.1875, 0.5, 0.1875, 1.0, 0.1562, 1.0, 0.1562, 0.5, 0.1562, 0.5, 0.1562, 1.0, 0.125, 1.0, 0.125, 0.5, 0.125, 0.5, 0.125, 1.0, 0.09375, 1.0, 0.09375, 0.5, 0.09375, 0.5, 0.09375, 1.0, 0.0625, 1.0, 0.0625, 0.5, 0.2968, 0.4854, 0.25, 0.49, 0.2032, 0.4854, 0.1582, 0.4717, 0.1167, 0.4496, 0.08029, 0.4197, 0.05045, 0.3833, 0.02827, 0.3418, 0.01461, 0.2968, 0.01, 0.25, 0.01461, 0.2032, 0.02827, 0.1582, 0.05045, 0.1167, 0.08029, 0.08029, 0.1167, 0.05045, 0.1582, 0.02827, 0.2032, 0.01461, 0.25, 0.01, 0.2968, 0.01461, 0.3418, 0.02827, 0.3833, 0.05045, 0.4197, 0.08029, 0.4496, 0.1167, 0.4717, 0.1582, 0.4854, 0.2032, 0.49, 0.25, 0.4854, 0.2968, 0.4717, 0.3418, 0.4496, 0.3833, 0.4197, 0.4197, 0.3833, 0.4496, 0.3418, 0.4717, 0.0625, 0.5, 0.0625, 1.0, 0.03125, 1.0, 0.03125, 0.5, 0.03125, 0.5, 0.03125, 1.0, 0.0, 1.0, 0.0, 0.5, 0.75, 0.49, 0.7968, 0.4854, 0.8418, 0.4717, 0.8833, 0.4496, 0.9197, 0.4197, 0.9496, 0.3833, 0.9717, 0.3418, 0.9854, 0.2968, 0.99, 0.25, 0.9854, 0.2032, 0.9717, 0.1582, 0.9496, 0.1167, 0.9197, 0.08029, 0.8833, 0.05045, 0.8418, 0.02827, 0.7968, 0.01461, 0.75, 0.01, 0.7032, 0.01461, 0.6582, 0.02827, 0.6167, 0.05045, 0.5803, 0.08029, 0.5504, 0.1167, 0.5283, 0.1582, 0.5146, 0.2032, 0.51, 0.25, 0.5146, 0.2968, 0.5283, 0.3418, 0.5504, 0.3833, 0.5803, 0.4197, 0.6167, 0.4496, 0.6582, 0.4717, 0.7032, 0.4854])
me_cube_002.materials.append(mat_material_002)
me_cube_002.materials.append(mat_material_003)
me_cube_002.materials.append(mat_material_004)
me_cube_002.materials.append(mat_material_005)
me_cube_002.update()
me_cylinder_001 = bpy.data.meshes.new('Cylinder.001')
me_cylinder_001.from_pydata([(1.577e-08, -0.3024, -1.0), (1.577e-08, -0.3024, 9.519), (-0.05899, -0.2965, -1.0), (-0.05899, -0.2965, 9.519), (-0.1157, -0.2793, -1.0), (-0.1157, -0.2793, 9.519), (-0.168, -0.2514, -1.0), (-0.168, -0.2514, 9.519), (-0.2138, -0.2138, -1.0), (-0.2138, -0.2138, 9.519), (-0.2514, -0.168, -1.0), (-0.2514, -0.168, 9.519), (-0.2793, -0.1157, -1.0), (-0.2793, -0.1157, 9.519), (-0.2965, -0.05899, -1.0), (-0.2965, -0.05899, 9.519), (-0.3024, 2.426e-09, -1.0), (-0.3024, 2.426e-09, 9.519), (-0.2965, 0.05899, -1.0), (-0.2965, 0.05899, 9.519), (-0.2793, 0.1157, -1.0), (-0.2793, 0.1157, 9.519), (-0.2514, 0.168, -1.0), (-0.2514, 0.168, 9.519), (-0.2138, 0.2138, -1.0), (-0.2138, 0.2138, 9.519), (-0.168, 0.2514, -1.0), (-0.168, 0.2514, 9.519), (-0.1157, 0.2793, -1.0), (-0.1157, 0.2793, 9.519), (-0.05899, 0.2965, -1.0), (-0.05899, 0.2965, 9.519), (1.577e-08, 0.3024, -1.0), (1.577e-08, 0.3024, 9.519), (0.05899, 0.2965, -1.0), (0.05899, 0.2965, 9.519), (0.1157, 0.2793, -1.0), (0.1157, 0.2793, 9.519), (0.168, 0.2514, -1.0), (0.168, 0.2514, 9.519), (0.2138, 0.2138, -1.0), (0.2138, 0.2138, 9.519), (0.2514, 0.168, -1.0), (0.2514, 0.168, 9.519), (0.2793, 0.1157, -1.0), (0.2793, 0.1157, 9.519), (0.2965, 0.05899, -1.0), (0.2965, 0.05899, 9.519), (0.3024, 2.426e-09, -1.0), (0.3024, 2.426e-09, 9.519), (0.2965, -0.05899, -1.0), (0.2965, -0.05899, 9.519), (0.2793, -0.1157, -1.0), (0.2793, -0.1157, 9.519), (0.2514, -0.168, -1.0), (0.2514, -0.168, 9.519), (0.2138, -0.2138, -1.0), (0.2138, -0.2138, 9.519), (0.168, -0.2514, -1.0), (0.168, -0.2514, 9.519), (0.1157, -0.2793, -1.0), (0.1157, -0.2793, 9.519), (0.05899, -0.2965, -1.0), (0.05899, -0.2965, 9.519)], [], [(0, 1, 3, 2), (2, 3, 5, 4), (4, 5, 7, 6), (6, 7, 9, 8), (8, 9, 11, 10), (10, 11, 13, 12), (12, 13, 15, 14), (14, 15, 17, 16), (16, 17, 19, 18), (18, 19, 21, 20), (20, 21, 23, 22), (22, 23, 25, 24), (24, 25, 27, 26), (26, 27, 29, 28), (28, 29, 31, 30), (30, 31, 33, 32), (32, 33, 35, 34), (34, 35, 37, 36), (36, 37, 39, 38), (38, 39, 41, 40), (40, 41, 43, 42), (42, 43, 45, 44), (44, 45, 47, 46), (46, 47, 49, 48), (48, 49, 51, 50), (50, 51, 53, 52), (52, 53, 55, 54), (54, 55, 57, 56), (56, 57, 59, 58), (58, 59, 61, 60), (3, 1, 63, 61, 59, 57, 55, 53, 51, 49, 47, 45, 43, 41, 39, 37, 35, 33, 31, 29, 27, 25, 23, 21, 19, 17, 15, 13, 11, 9, 7, 5), (60, 61, 63, 62), (62, 63, 1, 0), (0, 2, 4, 6, 8, 10, 12, 14, 16, 18, 20, 22, 24, 26, 28, 30, 32, 34, 36, 38, 40, 42, 44, 46, 48, 50, 52, 54, 56, 58, 60, 62)])
_uv = me_cylinder_001.uv_layers.new(name='UVMap')
_uv.uv.foreach_set('vector', [1.0, 0.5, 1.0, 1.0, 0.9688, 1.0, 0.9688, 0.5, 0.9688, 0.5, 0.9688, 1.0, 0.9375, 1.0, 0.9375, 0.5, 0.9375, 0.5, 0.9375, 1.0, 0.9062, 1.0, 0.9062, 0.5, 0.9062, 0.5, 0.9062, 1.0, 0.875, 1.0, 0.875, 0.5, 0.875, 0.5, 0.875, 1.0, 0.8438, 1.0, 0.8438, 0.5, 0.8438, 0.5, 0.8438, 1.0, 0.8125, 1.0, 0.8125, 0.5, 0.8125, 0.5, 0.8125, 1.0, 0.7812, 1.0, 0.7812, 0.5, 0.7812, 0.5, 0.7812, 1.0, 0.75, 1.0, 0.75, 0.5, 0.75, 0.5, 0.75, 1.0, 0.7188, 1.0, 0.7188, 0.5, 0.7188, 0.5, 0.7188, 1.0, 0.6875, 1.0, 0.6875, 0.5, 0.6875, 0.5, 0.6875, 1.0, 0.6562, 1.0, 0.6562, 0.5, 0.6562, 0.5, 0.6562, 1.0, 0.625, 1.0, 0.625, 0.5, 0.625, 0.5, 0.625, 1.0, 0.5938, 1.0, 0.5938, 0.5, 0.5938, 0.5, 0.5938, 1.0, 0.5625, 1.0, 0.5625, 0.5, 0.5625, 0.5, 0.5625, 1.0, 0.5312, 1.0, 0.5312, 0.5, 0.5312, 0.5, 0.5312, 1.0, 0.5, 1.0, 0.5, 0.5, 0.5, 0.5, 0.5, 1.0, 0.4688, 1.0, 0.4688, 0.5, 0.4688, 0.5, 0.4688, 1.0, 0.4375, 1.0, 0.4375, 0.5, 0.4375, 0.5, 0.4375, 1.0, 0.4062, 1.0, 0.4062, 0.5, 0.4062, 0.5, 0.4062, 1.0, 0.375, 1.0, 0.375, 0.5, 0.375, 0.5, 0.375, 1.0, 0.3438, 1.0, 0.3438, 0.5, 0.3438, 0.5, 0.3438, 1.0, 0.3125, 1.0, 0.3125, 0.5, 0.3125, 0.5, 0.3125, 1.0, 0.2812, 1.0, 0.2812, 0.5, 0.2812, 0.5, 0.2812, 1.0, 0.25, 1.0, 0.25, 0.5, 0.25, 0.5, 0.25, 1.0, 0.2188, 1.0, 0.2188, 0.5, 0.2188, 0.5, 0.2188, 1.0, 0.1875, 1.0, 0.1875, 0.5, 0.1875, 0.5, 0.1875, 1.0, 0.1562, 1.0, 0.1562, 0.5, 0.1562, 0.5, 0.1562, 1.0, 0.125, 1.0, 0.125, 0.5, 0.125, 0.5, 0.125, 1.0, 0.09375, 1.0, 0.09375, 0.5, 0.09375, 0.5, 0.09375, 1.0, 0.0625, 1.0, 0.0625, 0.5, 0.2968, 0.4854, 0.25, 0.49, 0.2032, 0.4854, 0.1582, 0.4717, 0.1167, 0.4496, 0.08029, 0.4197, 0.05045, 0.3833, 0.02827, 0.3418, 0.01461, 0.2968, 0.01, 0.25, 0.01461, 0.2032, 0.02827, 0.1582, 0.05045, 0.1167, 0.08029, 0.08029, 0.1167, 0.05045, 0.1582, 0.02827, 0.2032, 0.01461, 0.25, 0.01, 0.2968, 0.01461, 0.3418, 0.02827, 0.3833, 0.05045, 0.4197, 0.08029, 0.4496, 0.1167, 0.4717, 0.1582, 0.4854, 0.2032, 0.49, 0.25, 0.4854, 0.2968, 0.4717, 0.3418, 0.4496, 0.3833, 0.4197, 0.4197, 0.3833, 0.4496, 0.3418, 0.4717, 0.0625, 0.5, 0.0625, 1.0, 0.03125, 1.0, 0.03125, 0.5, 0.03125, 0.5, 0.03125, 1.0, 0.0, 1.0, 0.0, 0.5, 0.75, 0.49, 0.7968, 0.4854, 0.8418, 0.4717, 0.8833, 0.4496, 0.9197, 0.4197, 0.9496, 0.3833, 0.9717, 0.3418, 0.9854, 0.2968, 0.99, 0.25, 0.9854, 0.2032, 0.9717, 0.1582, 0.9496, 0.1167, 0.9197, 0.08029, 0.8833, 0.05045, 0.8418, 0.02827, 0.7968, 0.01461, 0.75, 0.01, 0.7032, 0.01461, 0.6582, 0.02827, 0.6167, 0.05045, 0.5803, 0.08029, 0.5504, 0.1167, 0.5283, 0.1582, 0.5146, 0.2032, 0.51, 0.25, 0.5146, 0.2968, 0.5283, 0.3418, 0.5504, 0.3833, 0.5803, 0.4197, 0.6167, 0.4496, 0.6582, 0.4717, 0.7032, 0.4854])
me_cylinder_001.materials.append(mat_material_006)
me_cylinder_001.update()
me_cube_001 = bpy.data.meshes.new('Cube.001')
me_cube_001.from_pydata([(-0.08545, -0.2246, -0.498), (-0.08545, -0.7019, -0.0207), (-0.08545, -0.4632, -0.4341), (-0.08545, -0.6379, -0.2594), (-0.08545, -0.7019, 0.0207), (-0.08545, -0.2246, 0.498), (-0.08545, -0.6379, 0.2594), (-0.08545, -0.4632, 0.4341), (-0.08545, 0.3297, -0.0207), (-0.08545, -0.1476, -0.498), (-0.08545, 0.2657, -0.2594), (-0.08545, 0.09104, -0.4341), (-0.08545, -0.1476, 0.498), (-0.08545, 0.3297, 0.0207), (-0.08545, 0.09104, 0.4341), (-0.08545, 0.2657, 0.2594), (0.08545, -0.7019, -0.0207), (0.08545, -0.2246, -0.498), (0.08545, -0.6379, -0.2594), (0.08545, -0.4632, -0.4341), (0.08545, -0.2246, 0.498), (0.08545, -0.7019, 0.0207), (0.08545, -0.4632, 0.4341), (0.08545, -0.6379, 0.2594), (0.08545, -0.1476, -0.498), (0.08545, 0.3297, -0.0207), (0.08545, 0.09104, -0.4341), (0.08545, 0.2657, -0.2594), (0.08545, 0.3297, 0.0207), (0.08545, -0.1476, 0.498), (0.08545, 0.2657, 0.2594), (0.08545, 0.09104, 0.4341), (0.3484, -0.2246, 0.498), (0.3484, -0.7019, 0.0207), (0.3484, -0.4632, 0.4341), (0.3484, -0.6379, 0.2594), (0.3484, 0.3297, 0.0207), (0.3484, -0.1476, 0.498), (0.3484, 0.2657, 0.2594), (0.3484, 0.09104, 0.4341), (0.3483, -0.2246, 0.498), (0.3483, -0.7019, 0.0207), (0.3483, -0.4632, 0.4341), (0.3483, -0.6379, 0.2594), (0.3483, 0.3297, 0.0207), (0.3483, -0.1476, 0.498), (0.3483, 0.2657, 0.2594), (0.3483, 0.09104, 0.4341), (-0.08545, -0.2246, 0.6972), (-0.08545, -0.7019, 1.175), (-0.08545, -0.4632, 0.7612), (-0.08545, -0.6379, 0.9359), (-0.08545, -0.7019, 1.216), (-0.08545, -0.2246, 1.693), (-0.08545, -0.6379, 1.455), (-0.08545, -0.4632, 1.629), (-0.08545, 0.3297, 1.175), (-0.08545, -0.1476, 0.6972), (-0.08545, 0.2657, 0.9359), (-0.08545, 0.09104, 0.7612), (-0.08545, -0.1476, 1.693), (-0.08545, 0.3297, 1.216), (-0.08545, 0.09104, 1.629), (-0.08545, 0.2657, 1.455), (0.08545, -0.7019, 1.175), (0.08545, -0.2246, 0.6972), (0.08545, -0.6379, 0.9359), (0.08545, -0.4632, 0.7612), (0.08545, -0.2246, 1.693), (0.08545, -0.7019, 1.216), (0.08545, -0.4632, 1.629), (0.08545, -0.6379, 1.455), (0.08545, -0.1476, 0.6972), (0.08545, 0.3297, 1.175), (0.08545, 0.09104, 0.7612), (0.08545, 0.2657, 0.9359), (0.08545, 0.3297, 1.216), (0.08545, -0.1476, 1.693), (0.08545, 0.2657, 1.455), (0.08545, 0.09104, 1.629), (0.3484, -0.2246, 1.693), (0.3484, -0.7019, 1.216), (0.3484, -0.4632, 1.629), (0.3484, -0.6379, 1.455), (0.3484, 0.3297, 1.216), (0.3484, -0.1476, 1.693), (0.3484, 0.2657, 1.455), (0.3484, 0.09104, 1.629), (0.3483, -0.2246, 1.693), (0.3483, -0.7019, 1.216), (0.3483, -0.4632, 1.629), (0.3483, -0.6379, 1.455), (0.3483, 0.3297, 1.216), (0.3483, -0.1476, 1.693), (0.3483, 0.2657, 1.455), (0.3483, 0.09104, 1.629), (-0.08545, -0.2246, 1.892), (-0.08545, -0.7019, 2.37), (-0.08545, -0.4632, 1.956), (-0.08545, -0.6379, 2.131), (-0.08545, -0.7019, 2.411), (-0.08545, -0.2246, 2.888), (-0.08545, -0.6379, 2.65), (-0.08545, -0.4632, 2.824), (-0.08545, 0.3297, 2.37), (-0.08545, -0.1476, 1.892), (-0.08545, 0.2657, 2.131), (-0.08545, 0.09104, 1.956), (-0.08545, -0.1476, 2.888), (-0.08545, 0.3297, 2.411), (-0.08545, 0.09104, 2.824), (-0.08545, 0.2657, 2.65), (0.08545, -0.7019, 2.37), (0.08545, -0.2246, 1.892), (0.08545, -0.6379, 2.131), (0.08545, -0.4632, 1.956), (0.08545, -0.2246, 2.888), (0.08545, -0.7019, 2.411), (0.08545, -0.4632, 2.824), (0.08545, -0.6379, 2.65), (0.08545, -0.1476, 1.892), (0.08545, 0.3297, 2.37), (0.08545, 0.09104, 1.956), (0.08545, 0.2657, 2.131), (0.08545, 0.3297, 2.411), (0.08545, -0.1476, 2.888), (0.08545, 0.2657, 2.65), (0.08545, 0.09104, 2.824), (0.3484, -0.2246, 2.888), (0.3484, -0.7019, 2.411), (0.3484, -0.4632, 2.824), (0.3484, -0.6379, 2.65), (0.3484, 0.3297, 2.411), (0.3484, -0.1476, 2.888), (0.3484, 0.2657, 2.65), (0.3484, 0.09104, 2.824), (0.3483, -0.2246, 2.888), (0.3483, -0.7019, 2.411), (0.3483, -0.4632, 2.824), (0.3483, -0.6379, 2.65), (0.3483, 0.3297, 2.411), (0.3483, -0.1476, 2.888), (0.3483, 0.2657, 2.65), (0.3483, 0.09104, 2.824), (-0.4937, -0.7832, -0.5708), (-0.4937, -0.9012, -0.4527), (-0.4937, -0.8422, -0.5549), (-0.4937, -0.8854, -0.5117), (-0.4937, -0.9012, 2.975), (-0.4937, -0.7832, 3.093), (-0.4937, -0.8854, 3.034), (-0.4937, -0.8422, 3.077), (-0.4937, 0.5588, -0.4527), (-0.4937, 0.4407, -0.5708), (-0.4937, 0.543, -0.5117), (-0.4937, 0.4998, -0.5549), (-0.4937, 0.4407, 3.093), (-0.4937, 0.5588, 2.975), (-0.4937, 0.4998, 3.077), (-0.4937, 0.543, 3.034), (-0.06094, -0.9012, -0.4527), (-0.06094, -0.7832, -0.5708), (-0.06094, -0.8854, -0.5117), (-0.06094, -0.8422, -0.5549), (-0.06094, -0.7832, 3.093), (-0.06094, -0.9012, 2.975), (-0.06094, -0.8422, 3.077), (-0.06094, -0.8854, 3.034), (-0.06094, 0.4407, -0.5708), (-0.06094, 0.5588, -0.4527), (-0.06094, 0.4998, -0.5549), (-0.06094, 0.543, -0.5117), (-0.06094, 0.5588, 2.975), (-0.06094, 0.4407, 3.093), (-0.06094, 0.543, 3.034), (-0.06094, 0.4998, 3.077)], [], [(16, 21, 4, 1), (24, 26, 27, 25, 28, 30, 31, 29, 20, 22, 23, 21, 16, 18, 19, 17), (29, 12, 5, 20), (0, 2, 3, 1, 4, 6, 7, 5, 12, 14, 15, 13, 8, 10, 11, 9), (8, 13, 28, 25), (24, 9, 11, 26), (26, 11, 10, 27), (27, 10, 8, 25), (12, 29, 31, 14), (14, 31, 30, 15), (15, 30, 28, 13), (0, 17, 19, 2), (2, 19, 18, 3), (3, 18, 16, 1), (20, 5, 7, 22), (22, 7, 6, 23), (23, 6, 4, 21), (9, 24, 17, 0), (29, 20, 32, 37), (28, 30, 38, 36), (22, 23, 35, 34), (31, 29, 37, 39), (20, 22, 34, 32), (23, 21, 33, 35), (30, 31, 39, 38), (35, 33, 41, 43), (32, 34, 42, 40), (38, 39, 47, 46), (37, 32, 40, 45), (34, 35, 43, 42), (36, 38, 46, 44), (39, 37, 45, 47), (64, 69, 52, 49), (72, 74, 75, 73, 76, 78, 79, 77, 68, 70, 71, 69, 64, 66, 67, 65), (77, 60, 53, 68), (48, 50, 51, 49, 52, 54, 55, 53, 60, 62, 63, 61, 56, 58, 59, 57), (56, 61, 76, 73), (72, 57, 59, 74), (74, 59, 58, 75), (75, 58, 56, 73), (60, 77, 79, 62), (62, 79, 78, 63), (63, 78, 76, 61), (48, 65, 67, 50), (50, 67, 66, 51), (51, 66, 64, 49), (68, 53, 55, 70), (70, 55, 54, 71), (71, 54, 52, 69), (57, 72, 65, 48), (77, 68, 80, 85), (76, 78, 86, 84), (70, 71, 83, 82), (79, 77, 85, 87), (68, 70, 82, 80), (71, 69, 81, 83), (78, 79, 87, 86), (83, 81, 89, 91), (80, 82, 90, 88), (86, 87, 95, 94), (85, 80, 88, 93), (82, 83, 91, 90), (84, 86, 94, 92), (87, 85, 93, 95), (112, 117, 100, 97), (120, 122, 123, 121, 124, 126, 127, 125, 116, 118, 119, 117, 112, 114, 115, 113), (125, 108, 101, 116), (96, 98, 99, 97, 100, 102, 103, 101, 108, 110, 111, 109, 104, 106, 107, 105), (104, 109, 124, 121), (120, 105, 107, 122), (122, 107, 106, 123), (123, 106, 104, 121), (108, 125, 127, 110), (110, 127, 126, 111), (111, 126, 124, 109), (96, 113, 115, 98), (98, 115, 114, 99), (99, 114, 112, 97), (116, 101, 103, 118), (118, 103, 102, 119), (119, 102, 100, 117), (105, 120, 113, 96), (125, 116, 128, 133), (124, 126, 134, 132), (118, 119, 131, 130), (127, 125, 133, 135), (116, 118, 130, 128), (119, 117, 129, 131), (126, 127, 135, 134), (131, 129, 137, 139), (128, 130, 138, 136), (134, 135, 143, 142), (133, 128, 136, 141), (130, 131, 139, 138), (132, 134, 142, 140), (135, 133, 141, 143), (160, 165, 148, 145), (168, 170, 171, 169, 172, 174, 175, 173, 164, 166, 167, 165, 160, 162, 163, 161), (173, 156, 149, 164), (144, 146, 147, 145, 148, 150, 151, 149, 156, 158, 159, 157, 152, 154, 155, 153), (152, 157, 172, 169), (168, 153, 155, 170), (170, 155, 154, 171), (171, 154, 152, 169), (156, 173, 175, 158), (158, 175, 174, 159), (159, 174, 172, 157), (144, 161, 163, 146), (146, 163, 162, 147), (147, 162, 160, 145), (164, 149, 151, 166), (166, 151, 150, 167), (167, 150, 148, 165), (153, 168, 161, 144)])
me_cube_001.polygons.foreach_set('material_index', [1, 1, 0, 0, 1, 1, 1, 1, 0, 0, 0, 1, 1, 1, 0, 0, 0, 1, 0, 0, 0, 0, 0, 0, 0, 0, 0, 0, 0, 0, 0, 0, 2, 2, 0, 0, 2, 2, 2, 2, 0, 0, 0, 2, 2, 2, 0, 0, 0, 2, 0, 0, 0, 0, 0, 0, 0, 0, 0, 0, 0, 0, 0, 0, 3, 3, 0, 0, 3, 3, 3, 3, 0, 0, 0, 3, 3, 3, 0, 0, 0, 3, 0, 0, 0, 0, 0, 0, 0, 0, 0, 0, 0, 0, 0, 0, 0, 0, 0, 0, 0, 0, 0, 0, 0, 0, 0, 0, 0, 0, 0, 0, 0, 0])
_uv = me_cube_001.uv_layers.new(name='UVMap')
_uv.uv.foreach_set('vector', [0.4948, 0.75, 0.5052, 0.75, 0.5052, 1.0, 0.4948, 1.0, 0.375, 0.6157, 0.3911, 0.5578, 0.4349, 0.5155, 0.4948, 0.5, 0.5052, 0.5, 0.5651, 0.5155, 0.6089, 0.5578, 0.625, 0.6157, 0.625, 0.6343, 0.6089, 0.6922, 0.5651, 0.7345, 0.5052, 0.75, 0.4948, 0.75, 0.4349, 0.7345, 0.3911, 0.6922, 0.375, 0.6343, 0.625, 0.6157, 0.875, 0.6157, 0.875, 0.6343, 0.625, 0.6343, 0.375, 0.1157, 0.3911, 0.05784, 0.4349, 0.0155, 0.4948, 0.0, 0.5052, 0.0, 0.5651, 0.0155, 0.6089, 0.05784, 0.625, 0.1157, 0.625, 0.1343, 0.6089, 0.1922, 0.5651, 0.2345, 0.5052, 0.25, 0.4948, 0.25, 0.4349, 0.2345, 0.3911, 0.1922, 0.375, 0.1343, 0.4948, 0.25, 0.5052, 0.25, 0.5052, 0.5, 0.4948, 0.5, 0.375, 0.6157, 0.125, 0.6157, 0.125, 0.5578, 0.375, 0.5578, 0.375, 0.5578, 0.125, 0.5578, 0.125, 0.5, 0.375, 0.5, 0.375, 0.5, 0.375, 0.25, 0.4948, 0.25, 0.4948, 0.5, 0.875, 0.6157, 0.625, 0.6157, 0.625, 0.5, 0.875, 0.5, 0.625, 0.25, 0.625, 0.5, 0.5651, 0.5, 0.5651, 0.25, 0.5651, 0.25, 0.5651, 0.5, 0.5052, 0.5, 0.5052, 0.25, 0.125, 0.6343, 0.375, 0.6343, 0.375, 0.6922, 0.125, 0.6922, 0.125, 0.6922, 0.375, 0.6922, 0.375, 0.75, 0.125, 0.75, 0.375, 1.0, 0.375, 0.75, 0.4948, 0.75, 0.4948, 1.0, 0.625, 0.6343, 0.875, 0.6343, 0.875, 0.75, 0.625, 0.75, 0.625, 0.75, 0.625, 1.0, 0.5651, 1.0, 0.5651, 0.75, 0.5651, 0.75, 0.5651, 1.0, 0.5052, 1.0, 0.5052, 0.75, 0.125, 0.6157, 0.375, 0.6157, 0.375, 0.6343, 0.125, 0.6343, 0.625, 0.6157, 0.625, 0.6343, 0.625, 0.6343, 0.625, 0.6157, 0.5052, 0.5, 0.5651, 0.5155, 0.5651, 0.5155, 0.5052, 0.5, 0.6089, 0.6922, 0.5651, 0.7345, 0.5651, 0.7345, 0.6089, 0.6922, 0.6089, 0.5578, 0.625, 0.6157, 0.625, 0.6157, 0.6089, 0.5578, 0.625, 0.6343, 0.6089, 0.6922, 0.6089, 0.6922, 0.625, 0.6343, 0.5651, 0.7345, 0.5052, 0.75, 0.5052, 0.75, 0.5651, 0.7345, 0.5651, 0.5155, 0.6089, 0.5578, 0.6089, 0.5578, 0.5651, 0.5155, 0.5651, 0.7345, 0.5052, 0.75, 0.5052, 0.75, 0.5651, 0.7345, 0.625, 0.6343, 0.6089, 0.6922, 0.6089, 0.6922, 0.625, 0.6343, 0.5651, 0.5155, 0.6089, 0.5578, 0.6089, 0.5578, 0.5651, 0.5155, 0.625, 0.6157, 0.625, 0.6343, 0.625, 0.6343, 0.625, 0.6157, 0.6089, 0.6922, 0.5651, 0.7345, 0.5651, 0.7345, 0.6089, 0.6922, 0.5052, 0.5, 0.5651, 0.5155, 0.5651, 0.5155, 0.5052, 0.5, 0.6089, 0.5578, 0.625, 0.6157, 0.625, 0.6157, 0.6089, 0.5578, 0.4948, 0.75, 0.5052, 0.75, 0.5052, 1.0, 0.4948, 1.0, 0.375, 0.6157, 0.3911, 0.5578, 0.4349, 0.5155, 0.4948, 0.5, 0.5052, 0.5, 0.5651, 0.5155, 0.6089, 0.5578, 0.625, 0.6157, 0.625, 0.6343, 0.6089, 0.6922, 0.5651, 0.7345, 0.5052, 0.75, 0.4948, 0.75, 0.4349, 0.7345, 0.3911, 0.6922, 0.375, 0.6343, 0.625, 0.6157, 0.875, 0.6157, 0.875, 0.6343, 0.625, 0.6343, 0.375, 0.1157, 0.3911, 0.05784, 0.4349, 0.0155, 0.4948, 0.0, 0.5052, 0.0, 0.5651, 0.0155, 0.6089, 0.05784, 0.625, 0.1157, 0.625, 0.1343, 0.6089, 0.1922, 0.5651, 0.2345, 0.5052, 0.25, 0.4948, 0.25, 0.4349, 0.2345, 0.3911, 0.1922, 0.375, 0.1343, 0.4948, 0.25, 0.5052, 0.25, 0.5052, 0.5, 0.4948, 0.5, 0.375, 0.6157, 0.125, 0.6157, 0.125, 0.5578, 0.375, 0.5578, 0.375, 0.5578, 0.125, 0.5578, 0.125, 0.5, 0.375, 0.5, 0.375, 0.5, 0.375, 0.25, 0.4948, 0.25, 0.4948, 0.5, 0.875, 0.6157, 0.625, 0.6157, 0.625, 0.5, 0.875, 0.5, 0.625, 0.25, 0.625, 0.5, 0.5651, 0.5, 0.5651, 0.25, 0.5651, 0.25, 0.5651, 0.5, 0.5052, 0.5, 0.5052, 0.25, 0.125, 0.6343, 0.375, 0.6343, 0.375, 0.6922, 0.125, 0.6922, 0.125, 0.6922, 0.375, 0.6922, 0.375, 0.75, 0.125, 0.75, 0.375, 1.0, 0.375, 0.75, 0.4948, 0.75, 0.4948, 1.0, 0.625, 0.6343, 0.875, 0.6343, 0.875, 0.75, 0.625, 0.75, 0.625, 0.75, 0.625, 1.0, 0.5651, 1.0, 0.5651, 0.75, 0.5651, 0.75, 0.5651, 1.0, 0.5052, 1.0, 0.5052, 0.75, 0.125, 0.6157, 0.375, 0.6157, 0.375, 0.6343, 0.125, 0.6343, 0.625, 0.6157, 0.625, 0.6343, 0.625, 0.6343, 0.625, 0.6157, 0.5052, 0.5, 0.5651, 0.5155, 0.5651, 0.5155, 0.5052, 0.5, 0.6089, 0.6922, 0.5651, 0.7345, 0.5651, 0.7345, 0.6089, 0.6922, 0.6089, 0.5578, 0.625, 0.6157, 0.625, 0.6157, 0.6089, 0.5578, 0.625, 0.6343, 0.6089, 0.6922, 0.6089, 0.6922, 0.625, 0.6343, 0.5651, 0.7345, 0.5052, 0.75, 0.5052, 0.75, 0.5651, 0.7345, 0.5651, 0.5155, 0.6089, 0.5578, 0.6089, 0.5578, 0.5651, 0.5155, 0.5651, 0.7345, 0.5052, 0.75, 0.5052, 0.75, 0.5651, 0.7345, 0.625, 0.6343, 0.6089, 0.6922, 0.6089, 0.6922, 0.625, 0.6343, 0.5651, 0.5155, 0.6089, 0.5578, 0.6089, 0.5578, 0.5651, 0.5155, 0.625, 0.6157, 0.625, 0.6343, 0.625, 0.6343, 0.625, 0.6157, 0.6089, 0.6922, 0.5651, 0.7345, 0.5651, 0.7345, 0.6089, 0.6922, 0.5052, 0.5, 0.5651, 0.5155, 0.5651, 0.5155, 0.5052, 0.5, 0.6089, 0.5578, 0.625, 0.6157, 0.625, 0.6157, 0.6089, 0.5578, 0.4948, 0.75, 0.5052, 0.75, 0.5052, 1.0, 0.4948, 1.0, 0.375, 0.6157, 0.3911, 0.5578, 0.4349, 0.5155, 0.4948, 0.5, 0.5052, 0.5, 0.5651, 0.5155, 0.6089, 0.5578, 0.625, 0.6157, 0.625, 0.6343, 0.6089, 0.6922, 0.5651, 0.7345, 0.5052, 0.75, 0.4948, 0.75, 0.4349, 0.7345, 0.3911, 0.6922, 0.375, 0.6343, 0.625, 0.6157, 0.875, 0.6157, 0.875, 0.6343, 0.625, 0.6343, 0.375, 0.1157, 0.3911, 0.05784, 0.4349, 0.0155, 0.4948, 0.0, 0.5052, 0.0, 0.5651, 0.0155, 0.6089, 0.05784, 0.625, 0.1157, 0.625, 0.1343, 0.6089, 0.1922, 0.5651, 0.2345, 0.5052, 0.25, 0.4948, 0.25, 0.4349, 0.2345, 0.3911, 0.1922, 0.375, 0.1343, 0.4948, 0.25, 0.5052, 0.25, 0.5052, 0.5, 0.4948, 0.5, 0.375, 0.6157, 0.125, 0.6157, 0.125, 0.5578, 0.375, 0.5578, 0.375, 0.5578, 0.125, 0.5578, 0.125, 0.5, 0.375, 0.5, 0.375, 0.5, 0.375, 0.25, 0.4948, 0.25, 0.4948, 0.5, 0.875, 0.6157, 0.625, 0.6157, 0.625, 0.5, 0.875, 0.5, 0.625, 0.25, 0.625, 0.5, 0.5651, 0.5, 0.5651, 0.25, 0.5651, 0.25, 0.5651, 0.5, 0.5052, 0.5, 0.5052, 0.25, 0.125, 0.6343, 0.375, 0.6343, 0.375, 0.6922, 0.125, 0.6922, 0.125, 0.6922, 0.375, 0.6922, 0.375, 0.75, 0.125, 0.75, 0.375, 1.0, 0.375, 0.75, 0.4948, 0.75, 0.4948, 1.0, 0.625, 0.6343, 0.875, 0.6343, 0.875, 0.75, 0.625, 0.75, 0.625, 0.75, 0.625, 1.0, 0.5651, 1.0, 0.5651, 0.75, 0.5651, 0.75, 0.5651, 1.0, 0.5052, 1.0, 0.5052, 0.75, 0.125, 0.6157, 0.375, 0.6157, 0.375, 0.6343, 0.125, 0.6343, 0.625, 0.6157, 0.625, 0.6343, 0.625, 0.6343, 0.625, 0.6157, 0.5052, 0.5, 0.5651, 0.5155, 0.5651, 0.5155, 0.5052, 0.5, 0.6089, 0.6922, 0.5651, 0.7345, 0.5651, 0.7345, 0.6089, 0.6922, 0.6089, 0.5578, 0.625, 0.6157, 0.625, 0.6157, 0.6089, 0.5578, 0.625, 0.6343, 0.6089, 0.6922, 0.6089, 0.6922, 0.625, 0.6343, 0.5651, 0.7345, 0.5052, 0.75, 0.5052, 0.75, 0.5651, 0.7345, 0.5651, 0.5155, 0.6089, 0.5578, 0.6089, 0.5578, 0.5651, 0.5155, 0.5651, 0.7345, 0.5052, 0.75, 0.5052, 0.75, 0.5651, 0.7345, 0.625, 0.6343, 0.6089, 0.6922, 0.6089, 0.6922, 0.625, 0.6343, 0.5651, 0.5155, 0.6089, 0.5578, 0.6089, 0.5578, 0.5651, 0.5155, 0.625, 0.6157, 0.625, 0.6343, 0.625, 0.6343, 0.625, 0.6157, 0.6089, 0.6922, 0.5651, 0.7345, 0.5651, 0.7345, 0.6089, 0.6922, 0.5052, 0.5, 0.5651, 0.5155, 0.5651, 0.5155, 0.5052, 0.5, 0.6089, 0.5578, 0.625, 0.6157, 0.625, 0.6157, 0.6089, 0.5578, 0.3831, 0.75, 0.6169, 0.75, 0.6169, 1.0, 0.3831, 1.0, 0.375, 0.5202, 0.3761, 0.5101, 0.379, 0.5027, 0.3831, 0.5, 0.6169, 0.5, 0.621, 0.5027, 0.6239, 0.5101, 0.625, 0.5202, 0.625, 0.7298, 0.6239, 0.7399, 0.621, 0.7473, 0.6169, 0.75, 0.3831, 0.75, 0.379, 0.7473, 0.3761, 0.7399, 0.375, 0.7298, 0.625, 0.5202, 0.875, 0.5202, 0.875, 0.7298, 0.625, 0.7298, 0.375, 0.02022, 0.3761, 0.01011, 0.379, 0.002708, 0.3831, 0.0, 0.6169, 0.0, 0.621, 0.002708, 0.6239, 0.01011, 0.625, 0.02022, 0.625, 0.2298, 0.6239, 0.2399, 0.621, 0.2473, 0.6169, 0.25, 0.3831, 0.25, 0.379, 0.2473, 0.3761, 0.2399, 0.375, 0.2298, 0.3831, 0.25, 0.6169, 0.25, 0.6169, 0.5, 0.3831, 0.5, 0.375, 0.5202, 0.125, 0.5202, 0.125, 0.5101, 0.375, 0.5101, 0.375, 0.5101, 0.125, 0.5101, 0.125, 0.5, 0.375, 0.5, 0.375, 0.5, 0.375, 0.25, 0.3831, 0.25, 0.3831, 0.5, 0.875, 0.5202, 0.625, 0.5202, 0.625, 0.5, 0.875, 0.5, 0.625, 0.25, 0.625, 0.5, 0.621, 0.5, 0.621, 0.25, 0.621, 0.25, 0.621, 0.5, 0.6169, 0.5, 0.6169, 0.25, 0.125, 0.7298, 0.375, 0.7298, 0.375, 0.7399, 0.125, 0.7399, 0.125, 0.7399, 0.375, 0.7399, 0.375, 0.75, 0.125, 0.75, 0.375, 1.0, 0.375, 0.75, 0.3831, 0.75, 0.3831, 1.0, 0.625, 0.7298, 0.875, 0.7298, 0.875, 0.75, 0.625, 0.75, 0.625, 0.75, 0.625, 1.0, 0.621, 1.0, 0.621, 0.75, 0.621, 0.75, 0.621, 1.0, 0.6169, 1.0, 0.6169, 0.75, 0.125, 0.5202, 0.375, 0.5202, 0.375, 0.7298, 0.125, 0.7298])
me_cube_001.materials.append(mat_material_006)
me_cube_001.materials.append(mat_material_007)
me_cube_001.materials.append(mat_material_008)
me_cube_001.materials.append(mat_material_009)
me_cube_001.update()

# ---- objects
ob_cylinder = bpy.data.objects.new('Cylinder', me_cylinder)
ob_cube_001 = bpy.data.objects.new('Cube.001', me_cube_002)
ob_cylinder_001 = bpy.data.objects.new('Cylinder.001', me_cylinder_001)
ob_cube_002 = bpy.data.objects.new('Cube.002', me_cube_001)

# ---- transforms, parenting, visibility, modifiers, constraints
ob_cylinder.location = (0.0, 0.0, 0.0)
ob_cylinder.scale = (0.3446, 0.3446, 0.5)
ob_cube_001.location = (0.3513, 0.04455, 3.474)
ob_cube_001.rotation_euler = (1.571e-08, 0.4616, 6.684e-08)
ob_cube_001.scale = (0.406, 0.406, 0.406)
ob_cylinder_001.location = (0.0, 1.336, 0.0)
ob_cylinder_001.scale = (0.3446, 0.3446, 0.5)
ob_cube_002.location = (0.2966, 1.414, 3.474)
ob_cube_002.rotation_euler = (5.791e-13, -0.00295, -3.964e-10)
ob_cube_002.scale = (0.406, 0.406, 0.406)

# ---- collection membership
col_collection.objects.link(ob_cylinder)
col_collection.objects.link(ob_cube_001)
col_collection.objects.link(ob_cylinder_001)
col_collection.objects.link(ob_cube_002)

# ---- scene / render settings (as saved in the file)
scene.frame_start = 0; scene.frame_end = 0; scene.frame_set(1)
scene.render.engine = 'BLENDER_EEVEE_NEXT'
bpy.context.view_layer.update()

# ---- added for rendering (the .blend has no active camera and no usable light): camera, sun
cam_auto = bpy.data.cameras.new('AutoCamera')
cam_auto.lens = 50.0
cam_auto.sensor_width = 36.0
cam_auto.clip_end = 1000.0
ob_auto_camera = bpy.data.objects.new('AutoCamera', cam_auto)
scene.collection.objects.link(ob_auto_camera)
ob_auto_camera.location = (5.8332, -6.02609, 6.69619)
ob_auto_camera.rotation_euler = (1.09748, -7.21219e-08, 0.694738)
scene.camera = ob_auto_camera
light_auto_sun = bpy.data.lights.new('AutoSun', 'SUN')
light_auto_sun.energy = 3.0
light_auto_sun.angle = 0.0523599
ob_auto_sun = bpy.data.objects.new('AutoSun', light_auto_sun)
scene.collection.objects.link(ob_auto_sun)
ob_auto_sun.rotation_euler = (0.872665, 0.174533, 0.523599)
bpy.context.view_layer.update()
